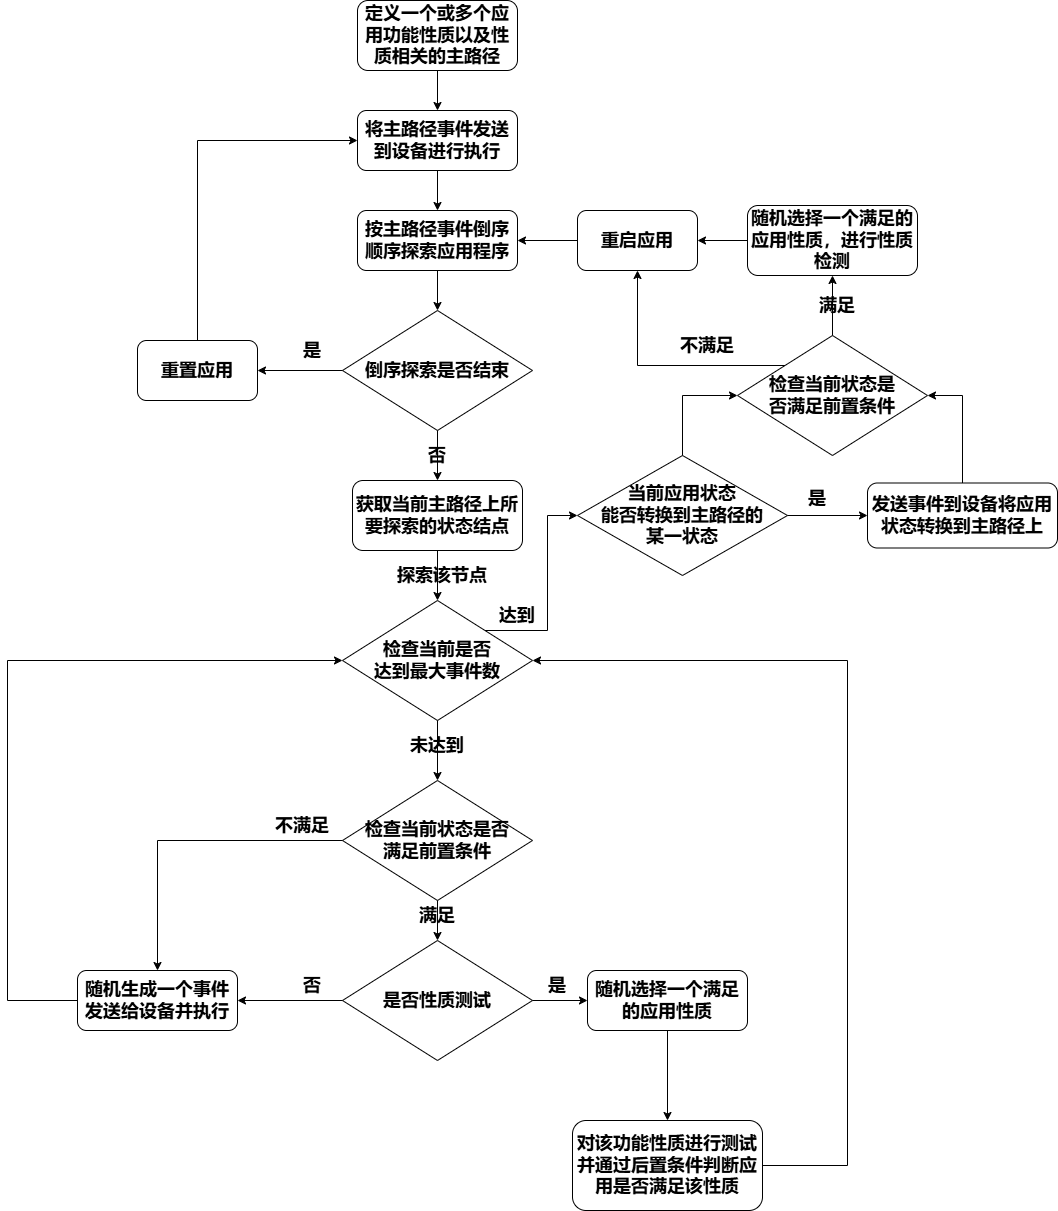

The diagram above was exported from draw.io. Its source (the exported page's mxGraphModel, read from the mxfile embedded in the PNG):
<mxGraphModel dx="2074" dy="1098" grid="1" gridSize="10" guides="1" tooltips="1" connect="1" arrows="1" fold="1" page="1" pageScale="1" pageWidth="1100" pageHeight="850" math="0" shadow="0">
  <root>
    <mxCell id="0" />
    <mxCell id="1" parent="0" />
    <mxCell id="Xpfa-qw7OyloDvssl2ja-1" value="&lt;font style=&quot;font-size: 18px;&quot;&gt;&lt;b&gt;定义一个或多个应用功能性质以及性质相关的主路径&lt;/b&gt;&lt;/font&gt;" style="rounded=1;whiteSpace=wrap;html=1;" parent="1" vertex="1">
      <mxGeometry x="480" y="20" width="160" height="70" as="geometry" />
    </mxCell>
    <mxCell id="Xpfa-qw7OyloDvssl2ja-2" value="&lt;font style=&quot;font-size: 18px;&quot;&gt;&lt;b&gt;将主路径事件发送到设备进行执行&lt;/b&gt;&lt;/font&gt;" style="rounded=1;whiteSpace=wrap;html=1;" parent="1" vertex="1">
      <mxGeometry x="480" y="130" width="160" height="60" as="geometry" />
    </mxCell>
    <mxCell id="Xpfa-qw7OyloDvssl2ja-3" value="&lt;font style=&quot;font-size: 18px;&quot;&gt;&lt;b&gt;检查当前状态是否&lt;/b&gt;&lt;/font&gt;&lt;div&gt;&lt;font style=&quot;font-size: 18px;&quot;&gt;&lt;b&gt;满足前置条件&lt;/b&gt;&lt;/font&gt;&lt;/div&gt;" style="rhombus;whiteSpace=wrap;html=1;" parent="1" vertex="1">
      <mxGeometry x="465" y="800" width="190" height="120" as="geometry" />
    </mxCell>
    <mxCell id="Xpfa-qw7OyloDvssl2ja-4" value="&lt;span style=&quot;font-size: 18px;&quot;&gt;&lt;b&gt;随机生成一个事件&lt;br&gt;发送给设备并执行&lt;/b&gt;&lt;/span&gt;" style="rounded=1;whiteSpace=wrap;html=1;" parent="1" vertex="1">
      <mxGeometry x="200" y="990" width="160" height="60" as="geometry" />
    </mxCell>
    <mxCell id="Xpfa-qw7OyloDvssl2ja-5" value="&lt;span style=&quot;font-size: 18px;&quot;&gt;&lt;b&gt;随机选择一个满足的应用性质&lt;/b&gt;&lt;/span&gt;" style="rounded=1;whiteSpace=wrap;html=1;" parent="1" vertex="1">
      <mxGeometry x="710" y="990" width="160" height="60" as="geometry" />
    </mxCell>
    <mxCell id="Xpfa-qw7OyloDvssl2ja-6" value="&lt;span style=&quot;font-size: 18px;&quot;&gt;&lt;b&gt;对该功能性质进行测试并通过后置条件判断应用是否满足该性质&lt;/b&gt;&lt;/span&gt;" style="rounded=1;whiteSpace=wrap;html=1;" parent="1" vertex="1">
      <mxGeometry x="695" y="1140" width="190" height="90" as="geometry" />
    </mxCell>
    <mxCell id="Xpfa-qw7OyloDvssl2ja-8" value="" style="endArrow=classic;html=1;rounded=0;entryX=0.5;entryY=0;entryDx=0;entryDy=0;" parent="1" source="Xpfa-qw7OyloDvssl2ja-15" target="Xpfa-qw7OyloDvssl2ja-3" edge="1">
      <mxGeometry width="50" height="50" relative="1" as="geometry">
        <mxPoint x="210" y="920" as="sourcePoint" />
        <mxPoint x="260" y="870" as="targetPoint" />
      </mxGeometry>
    </mxCell>
    <mxCell id="Xpfa-qw7OyloDvssl2ja-11" value="" style="endArrow=classic;html=1;rounded=0;exitX=0.5;exitY=1;exitDx=0;exitDy=0;entryX=0.5;entryY=0;entryDx=0;entryDy=0;" parent="1" source="Xpfa-qw7OyloDvssl2ja-3" target="Xpfa-qw7OyloDvssl2ja-12" edge="1">
      <mxGeometry width="50" height="50" relative="1" as="geometry">
        <mxPoint x="560" y="920" as="sourcePoint" />
        <mxPoint x="790" y="990" as="targetPoint" />
        <Array as="points" />
      </mxGeometry>
    </mxCell>
    <mxCell id="Xpfa-qw7OyloDvssl2ja-12" value="&lt;font style=&quot;font-size: 18px;&quot;&gt;&lt;b&gt;满足&lt;/b&gt;&lt;/font&gt;" style="text;html=1;align=center;verticalAlign=middle;whiteSpace=wrap;rounded=0;" parent="1" vertex="1">
      <mxGeometry x="530" y="920" width="60" height="30" as="geometry" />
    </mxCell>
    <mxCell id="Xpfa-qw7OyloDvssl2ja-15" value="&lt;font style=&quot;font-size: 18px;&quot;&gt;&lt;b&gt;检查当前是否&lt;/b&gt;&lt;/font&gt;&lt;div&gt;&lt;font style=&quot;font-size: 18px;&quot;&gt;&lt;b&gt;达到最大事件数&lt;/b&gt;&lt;/font&gt;&lt;/div&gt;" style="rhombus;whiteSpace=wrap;html=1;" parent="1" vertex="1">
      <mxGeometry x="465" y="620" width="190" height="120" as="geometry" />
    </mxCell>
    <mxCell id="Xpfa-qw7OyloDvssl2ja-16" value="" style="endArrow=classic;html=1;rounded=0;exitX=0.5;exitY=1;exitDx=0;exitDy=0;entryX=0.5;entryY=0;entryDx=0;entryDy=0;" parent="1" source="Xpfa-qw7OyloDvssl2ja-2" target="Xpfa-qw7OyloDvssl2ja-28" edge="1">
      <mxGeometry width="50" height="50" relative="1" as="geometry">
        <mxPoint x="790" y="60" as="sourcePoint" />
        <mxPoint x="560" y="240" as="targetPoint" />
      </mxGeometry>
    </mxCell>
    <mxCell id="Xpfa-qw7OyloDvssl2ja-17" value="&lt;font style=&quot;font-size: 18px;&quot;&gt;&lt;b&gt;未达到&lt;/b&gt;&lt;/font&gt;" style="text;html=1;align=center;verticalAlign=middle;whiteSpace=wrap;rounded=0;" parent="1" vertex="1">
      <mxGeometry x="530" y="750" width="60" height="30" as="geometry" />
    </mxCell>
    <mxCell id="Xpfa-qw7OyloDvssl2ja-18" value="" style="endArrow=classic;html=1;rounded=0;exitX=0.5;exitY=1;exitDx=0;exitDy=0;" parent="1" source="Xpfa-qw7OyloDvssl2ja-5" target="Xpfa-qw7OyloDvssl2ja-6" edge="1">
      <mxGeometry width="50" height="50" relative="1" as="geometry">
        <mxPoint x="990" y="1050" as="sourcePoint" />
        <mxPoint x="1040" y="1000" as="targetPoint" />
      </mxGeometry>
    </mxCell>
    <mxCell id="Xpfa-qw7OyloDvssl2ja-19" value="" style="endArrow=classic;html=1;rounded=0;exitX=0;exitY=0.5;exitDx=0;exitDy=0;entryX=0.5;entryY=0;entryDx=0;entryDy=0;" parent="1" source="Xpfa-qw7OyloDvssl2ja-3" target="Xpfa-qw7OyloDvssl2ja-4" edge="1">
      <mxGeometry width="50" height="50" relative="1" as="geometry">
        <mxPoint x="150" y="880" as="sourcePoint" />
        <mxPoint x="200" y="830" as="targetPoint" />
        <Array as="points">
          <mxPoint x="280" y="860" />
        </Array>
      </mxGeometry>
    </mxCell>
    <mxCell id="Xpfa-qw7OyloDvssl2ja-20" value="&lt;font style=&quot;font-size: 18px;&quot;&gt;&lt;b&gt;不满足&lt;/b&gt;&lt;/font&gt;" style="text;html=1;align=center;verticalAlign=middle;whiteSpace=wrap;rounded=0;" parent="1" vertex="1">
      <mxGeometry x="395" y="830" width="60" height="30" as="geometry" />
    </mxCell>
    <mxCell id="Xpfa-qw7OyloDvssl2ja-21" value="" style="endArrow=classic;html=1;rounded=0;exitX=0;exitY=0.5;exitDx=0;exitDy=0;entryX=0;entryY=0.5;entryDx=0;entryDy=0;" parent="1" source="Xpfa-qw7OyloDvssl2ja-4" target="Xpfa-qw7OyloDvssl2ja-15" edge="1">
      <mxGeometry width="50" height="50" relative="1" as="geometry">
        <mxPoint x="-30" y="930" as="sourcePoint" />
        <mxPoint x="20" y="880" as="targetPoint" />
        <Array as="points">
          <mxPoint x="130" y="1020" />
          <mxPoint x="130" y="680" />
        </Array>
      </mxGeometry>
    </mxCell>
    <mxCell id="Xpfa-qw7OyloDvssl2ja-22" value="" style="endArrow=classic;html=1;rounded=0;exitX=1;exitY=0.5;exitDx=0;exitDy=0;entryX=1;entryY=0.5;entryDx=0;entryDy=0;" parent="1" source="Xpfa-qw7OyloDvssl2ja-6" target="Xpfa-qw7OyloDvssl2ja-15" edge="1">
      <mxGeometry width="50" height="50" relative="1" as="geometry">
        <mxPoint x="1000" y="1080" as="sourcePoint" />
        <mxPoint x="1050" y="1030" as="targetPoint" />
        <Array as="points">
          <mxPoint x="970" y="1185" />
          <mxPoint x="970" y="680" />
        </Array>
      </mxGeometry>
    </mxCell>
    <mxCell id="Xpfa-qw7OyloDvssl2ja-24" value="&lt;font style=&quot;font-size: 18px;&quot;&gt;&lt;b&gt;否&lt;/b&gt;&lt;/font&gt;" style="text;html=1;align=center;verticalAlign=middle;whiteSpace=wrap;rounded=0;" parent="1" vertex="1">
      <mxGeometry x="530" y="460" width="60" height="30" as="geometry" />
    </mxCell>
    <mxCell id="Xpfa-qw7OyloDvssl2ja-27" value="" style="endArrow=classic;html=1;rounded=0;exitX=0.5;exitY=1;exitDx=0;exitDy=0;entryX=0.5;entryY=0;entryDx=0;entryDy=0;" parent="1" source="Xpfa-qw7OyloDvssl2ja-1" target="Xpfa-qw7OyloDvssl2ja-2" edge="1">
      <mxGeometry width="50" height="50" relative="1" as="geometry">
        <mxPoint x="570" y="200" as="sourcePoint" />
        <mxPoint x="580" y="260" as="targetPoint" />
      </mxGeometry>
    </mxCell>
    <mxCell id="Xpfa-qw7OyloDvssl2ja-28" value="&lt;font style=&quot;font-size: 18px;&quot;&gt;&lt;b&gt;按主路径事件倒序顺序探索应用程序&lt;/b&gt;&lt;/font&gt;" style="rounded=1;whiteSpace=wrap;html=1;" parent="1" vertex="1">
      <mxGeometry x="480" y="230" width="160" height="60" as="geometry" />
    </mxCell>
    <mxCell id="Xpfa-qw7OyloDvssl2ja-29" value="&lt;font style=&quot;font-size: 18px;&quot;&gt;&lt;b&gt;倒序探索是否结束&lt;/b&gt;&lt;/font&gt;" style="rhombus;whiteSpace=wrap;html=1;" parent="1" vertex="1">
      <mxGeometry x="465" y="330" width="190" height="120" as="geometry" />
    </mxCell>
    <mxCell id="Xpfa-qw7OyloDvssl2ja-30" value="" style="endArrow=classic;html=1;rounded=0;exitX=0.5;exitY=1;exitDx=0;exitDy=0;entryX=0.5;entryY=0;entryDx=0;entryDy=0;" parent="1" source="Xpfa-qw7OyloDvssl2ja-28" target="Xpfa-qw7OyloDvssl2ja-29" edge="1">
      <mxGeometry width="50" height="50" relative="1" as="geometry">
        <mxPoint x="820" y="340" as="sourcePoint" />
        <mxPoint x="870" y="290" as="targetPoint" />
      </mxGeometry>
    </mxCell>
    <mxCell id="Xpfa-qw7OyloDvssl2ja-31" value="" style="endArrow=classic;html=1;rounded=0;exitX=0.5;exitY=1;exitDx=0;exitDy=0;entryX=0.5;entryY=0;entryDx=0;entryDy=0;" parent="1" source="Xpfa-qw7OyloDvssl2ja-29" target="Xpfa-qw7OyloDvssl2ja-37" edge="1">
      <mxGeometry width="50" height="50" relative="1" as="geometry">
        <mxPoint x="800" y="440" as="sourcePoint" />
        <mxPoint x="660" y="460" as="targetPoint" />
      </mxGeometry>
    </mxCell>
    <mxCell id="Xpfa-qw7OyloDvssl2ja-37" value="&lt;font style=&quot;font-size: 18px;&quot;&gt;&lt;b&gt;获取当前主路径上所要探索的状态结点&lt;/b&gt;&lt;/font&gt;" style="rounded=1;whiteSpace=wrap;html=1;" parent="1" vertex="1">
      <mxGeometry x="475" y="500" width="170" height="70" as="geometry" />
    </mxCell>
    <mxCell id="Xpfa-qw7OyloDvssl2ja-38" value="" style="endArrow=classic;html=1;rounded=0;exitX=0.5;exitY=1;exitDx=0;exitDy=0;entryX=0.5;entryY=0;entryDx=0;entryDy=0;" parent="1" source="Xpfa-qw7OyloDvssl2ja-37" target="Xpfa-qw7OyloDvssl2ja-15" edge="1">
      <mxGeometry width="50" height="50" relative="1" as="geometry">
        <mxPoint x="840" y="550" as="sourcePoint" />
        <mxPoint x="890" y="500" as="targetPoint" />
      </mxGeometry>
    </mxCell>
    <mxCell id="Xpfa-qw7OyloDvssl2ja-39" value="&lt;font style=&quot;font-size: 18px;&quot;&gt;&lt;b&gt;探索该节点&lt;/b&gt;&lt;/font&gt;" style="text;html=1;align=center;verticalAlign=middle;whiteSpace=wrap;rounded=0;" parent="1" vertex="1">
      <mxGeometry x="510" y="580" width="110" height="30" as="geometry" />
    </mxCell>
    <mxCell id="Xpfa-qw7OyloDvssl2ja-40" value="&lt;font style=&quot;font-size: 18px;&quot;&gt;&lt;b&gt;当前应用状态&lt;/b&gt;&lt;/font&gt;&lt;div&gt;&lt;b&gt;&lt;font style=&quot;font-size: 18px;&quot;&gt;能否&lt;/font&gt;&lt;span style=&quot;font-size: 18px; background-color: initial;&quot;&gt;转换到主路径的&lt;/span&gt;&lt;/b&gt;&lt;div&gt;&lt;font style=&quot;font-size: 18px;&quot;&gt;&lt;b&gt;某一状态&lt;/b&gt;&lt;/font&gt;&lt;/div&gt;&lt;/div&gt;" style="rhombus;whiteSpace=wrap;html=1;" parent="1" vertex="1">
      <mxGeometry x="700" y="475" width="210" height="120" as="geometry" />
    </mxCell>
    <mxCell id="Xpfa-qw7OyloDvssl2ja-41" value="&lt;font style=&quot;font-size: 18px;&quot;&gt;&lt;b&gt;检查当前状态是&lt;/b&gt;&lt;/font&gt;&lt;div&gt;&lt;font style=&quot;font-size: 18px;&quot;&gt;&lt;b&gt;否满足前置条件&lt;/b&gt;&lt;/font&gt;&lt;/div&gt;" style="rhombus;whiteSpace=wrap;html=1;" parent="1" vertex="1">
      <mxGeometry x="860" y="355" width="190" height="120" as="geometry" />
    </mxCell>
    <mxCell id="Xpfa-qw7OyloDvssl2ja-42" value="&lt;span style=&quot;font-size: 18px;&quot;&gt;&lt;b&gt;发送事件到设备将应用状态转换到主路径上&lt;/b&gt;&lt;/span&gt;" style="rounded=1;whiteSpace=wrap;html=1;" parent="1" vertex="1">
      <mxGeometry x="990" y="502.5" width="190" height="65" as="geometry" />
    </mxCell>
    <mxCell id="Xpfa-qw7OyloDvssl2ja-44" value="&lt;span style=&quot;font-size: 18px;&quot;&gt;&lt;b&gt;随机选择一个满足的应用性质，进行性质检测&lt;/b&gt;&lt;/span&gt;" style="rounded=1;whiteSpace=wrap;html=1;" parent="1" vertex="1">
      <mxGeometry x="870" y="225" width="170" height="70" as="geometry" />
    </mxCell>
    <mxCell id="Xpfa-qw7OyloDvssl2ja-45" value="" style="endArrow=classic;html=1;rounded=0;exitX=1;exitY=0;exitDx=0;exitDy=0;entryX=0;entryY=0.5;entryDx=0;entryDy=0;" parent="1" source="Xpfa-qw7OyloDvssl2ja-15" target="Xpfa-qw7OyloDvssl2ja-40" edge="1">
      <mxGeometry width="50" height="50" relative="1" as="geometry">
        <mxPoint x="690" y="650" as="sourcePoint" />
        <mxPoint x="740" y="600" as="targetPoint" />
        <Array as="points">
          <mxPoint x="670" y="650" />
          <mxPoint x="670" y="535" />
        </Array>
      </mxGeometry>
    </mxCell>
    <mxCell id="Xpfa-qw7OyloDvssl2ja-46" value="&lt;font style=&quot;font-size: 18px;&quot;&gt;&lt;b&gt;达到&lt;/b&gt;&lt;/font&gt;" style="text;html=1;align=center;verticalAlign=middle;whiteSpace=wrap;rounded=0;" parent="1" vertex="1">
      <mxGeometry x="610" y="620" width="60" height="30" as="geometry" />
    </mxCell>
    <mxCell id="Xpfa-qw7OyloDvssl2ja-47" value="" style="endArrow=classic;html=1;rounded=0;exitX=1;exitY=0.5;exitDx=0;exitDy=0;entryX=0;entryY=0.5;entryDx=0;entryDy=0;" parent="1" source="Xpfa-qw7OyloDvssl2ja-40" target="Xpfa-qw7OyloDvssl2ja-42" edge="1">
      <mxGeometry width="50" height="50" relative="1" as="geometry">
        <mxPoint x="1230" y="670" as="sourcePoint" />
        <mxPoint x="1280" y="620" as="targetPoint" />
      </mxGeometry>
    </mxCell>
    <mxCell id="Xpfa-qw7OyloDvssl2ja-48" value="&lt;font style=&quot;font-size: 18px;&quot;&gt;&lt;b&gt;是&lt;/b&gt;&lt;/font&gt;" style="text;html=1;align=center;verticalAlign=middle;whiteSpace=wrap;rounded=0;" parent="1" vertex="1">
      <mxGeometry x="910" y="502.5" width="60" height="30" as="geometry" />
    </mxCell>
    <mxCell id="Xpfa-qw7OyloDvssl2ja-49" value="" style="endArrow=classic;html=1;rounded=0;exitX=0.5;exitY=0;exitDx=0;exitDy=0;entryX=1;entryY=0.5;entryDx=0;entryDy=0;" parent="1" source="Xpfa-qw7OyloDvssl2ja-42" target="Xpfa-qw7OyloDvssl2ja-41" edge="1">
      <mxGeometry width="50" height="50" relative="1" as="geometry">
        <mxPoint x="1250" y="470" as="sourcePoint" />
        <mxPoint x="1310" y="420" as="targetPoint" />
        <Array as="points">
          <mxPoint x="1085" y="415" />
        </Array>
      </mxGeometry>
    </mxCell>
    <mxCell id="Xpfa-qw7OyloDvssl2ja-50" value="" style="endArrow=classic;html=1;rounded=0;exitX=0.5;exitY=0;exitDx=0;exitDy=0;entryX=0;entryY=0.5;entryDx=0;entryDy=0;" parent="1" source="Xpfa-qw7OyloDvssl2ja-40" target="Xpfa-qw7OyloDvssl2ja-41" edge="1">
      <mxGeometry width="50" height="50" relative="1" as="geometry">
        <mxPoint x="880" y="500" as="sourcePoint" />
        <mxPoint x="930" y="450" as="targetPoint" />
        <Array as="points">
          <mxPoint x="805" y="415" />
        </Array>
      </mxGeometry>
    </mxCell>
    <mxCell id="Xpfa-qw7OyloDvssl2ja-51" value="&lt;font style=&quot;font-size: 18px;&quot;&gt;&lt;b&gt;是&lt;/b&gt;&lt;/font&gt;" style="text;html=1;align=center;verticalAlign=middle;whiteSpace=wrap;rounded=0;" parent="1" vertex="1">
      <mxGeometry x="405" y="355" width="60" height="30" as="geometry" />
    </mxCell>
    <mxCell id="Xpfa-qw7OyloDvssl2ja-52" value="" style="endArrow=classic;html=1;rounded=0;exitX=0.5;exitY=0;exitDx=0;exitDy=0;entryX=0.5;entryY=1;entryDx=0;entryDy=0;" parent="1" source="Xpfa-qw7OyloDvssl2ja-41" target="Xpfa-qw7OyloDvssl2ja-44" edge="1">
      <mxGeometry width="50" height="50" relative="1" as="geometry">
        <mxPoint x="1170" y="390" as="sourcePoint" />
        <mxPoint x="1220" y="340" as="targetPoint" />
      </mxGeometry>
    </mxCell>
    <mxCell id="Xpfa-qw7OyloDvssl2ja-53" value="&lt;font style=&quot;font-size: 18px;&quot;&gt;&lt;b&gt;满足&lt;/b&gt;&lt;/font&gt;" style="text;html=1;align=center;verticalAlign=middle;whiteSpace=wrap;rounded=0;" parent="1" vertex="1">
      <mxGeometry x="930" y="310" width="60" height="30" as="geometry" />
    </mxCell>
    <mxCell id="Xpfa-qw7OyloDvssl2ja-54" value="&lt;font style=&quot;font-size: 18px;&quot;&gt;&lt;b&gt;不满足&lt;/b&gt;&lt;/font&gt;" style="text;html=1;align=center;verticalAlign=middle;whiteSpace=wrap;rounded=0;" parent="1" vertex="1">
      <mxGeometry x="800" y="350" width="60" height="30" as="geometry" />
    </mxCell>
    <mxCell id="Xpfa-qw7OyloDvssl2ja-55" value="" style="endArrow=classic;html=1;rounded=0;entryX=0.5;entryY=1;entryDx=0;entryDy=0;exitX=0;exitY=0;exitDx=0;exitDy=0;" parent="1" source="Xpfa-qw7OyloDvssl2ja-41" target="Xpfa-qw7OyloDvssl2ja-61" edge="1">
      <mxGeometry width="50" height="50" relative="1" as="geometry">
        <mxPoint x="720" y="380" as="sourcePoint" />
        <mxPoint x="770" y="330" as="targetPoint" />
        <Array as="points">
          <mxPoint x="760" y="385" />
        </Array>
      </mxGeometry>
    </mxCell>
    <mxCell id="Xpfa-qw7OyloDvssl2ja-57" value="" style="endArrow=classic;html=1;rounded=0;exitX=0;exitY=0.5;exitDx=0;exitDy=0;entryX=1;entryY=0.5;entryDx=0;entryDy=0;" parent="1" source="Xpfa-qw7OyloDvssl2ja-44" target="Xpfa-qw7OyloDvssl2ja-61" edge="1">
      <mxGeometry width="50" height="50" relative="1" as="geometry">
        <mxPoint x="690" y="230" as="sourcePoint" />
        <mxPoint x="740" y="180" as="targetPoint" />
      </mxGeometry>
    </mxCell>
    <mxCell id="Xpfa-qw7OyloDvssl2ja-58" value="&lt;font style=&quot;font-size: 18px;&quot;&gt;&lt;b&gt;重置应用&lt;/b&gt;&lt;/font&gt;" style="rounded=1;whiteSpace=wrap;html=1;" parent="1" vertex="1">
      <mxGeometry x="260" y="360" width="120" height="60" as="geometry" />
    </mxCell>
    <mxCell id="Xpfa-qw7OyloDvssl2ja-59" value="" style="endArrow=classic;html=1;rounded=0;exitX=0;exitY=0.5;exitDx=0;exitDy=0;entryX=1;entryY=0.5;entryDx=0;entryDy=0;" parent="1" source="Xpfa-qw7OyloDvssl2ja-29" target="Xpfa-qw7OyloDvssl2ja-58" edge="1">
      <mxGeometry width="50" height="50" relative="1" as="geometry">
        <mxPoint x="240" y="330" as="sourcePoint" />
        <mxPoint x="290" y="280" as="targetPoint" />
      </mxGeometry>
    </mxCell>
    <mxCell id="Xpfa-qw7OyloDvssl2ja-60" value="" style="endArrow=classic;html=1;rounded=0;exitX=0.5;exitY=0;exitDx=0;exitDy=0;entryX=0;entryY=0.5;entryDx=0;entryDy=0;" parent="1" source="Xpfa-qw7OyloDvssl2ja-58" target="Xpfa-qw7OyloDvssl2ja-2" edge="1">
      <mxGeometry width="50" height="50" relative="1" as="geometry">
        <mxPoint x="340" y="300" as="sourcePoint" />
        <mxPoint x="390" y="250" as="targetPoint" />
        <Array as="points">
          <mxPoint x="320" y="160" />
        </Array>
      </mxGeometry>
    </mxCell>
    <mxCell id="Xpfa-qw7OyloDvssl2ja-61" value="&lt;font style=&quot;font-size: 18px;&quot;&gt;&lt;b&gt;重启应用&lt;/b&gt;&lt;/font&gt;" style="rounded=1;whiteSpace=wrap;html=1;" parent="1" vertex="1">
      <mxGeometry x="700" y="230" width="120" height="60" as="geometry" />
    </mxCell>
    <mxCell id="Xpfa-qw7OyloDvssl2ja-62" value="" style="endArrow=classic;html=1;rounded=0;exitX=0;exitY=0.5;exitDx=0;exitDy=0;entryX=1;entryY=0.5;entryDx=0;entryDy=0;" parent="1" source="Xpfa-qw7OyloDvssl2ja-61" target="Xpfa-qw7OyloDvssl2ja-28" edge="1">
      <mxGeometry width="50" height="50" relative="1" as="geometry">
        <mxPoint x="880" y="270" as="sourcePoint" />
        <mxPoint x="830" y="270" as="targetPoint" />
      </mxGeometry>
    </mxCell>
    <mxCell id="y5IlwgrYih7FY2yTkuQ3-1" value="&lt;font style=&quot;font-size: 18px;&quot;&gt;&lt;b&gt;是否性质测试&lt;/b&gt;&lt;/font&gt;" style="rhombus;whiteSpace=wrap;html=1;" parent="1" vertex="1">
      <mxGeometry x="465" y="960" width="190" height="120" as="geometry" />
    </mxCell>
    <mxCell id="y5IlwgrYih7FY2yTkuQ3-2" value="" style="endArrow=classic;html=1;rounded=0;exitX=0.5;exitY=0;exitDx=0;exitDy=0;entryX=0.5;entryY=0;entryDx=0;entryDy=0;" parent="1" source="Xpfa-qw7OyloDvssl2ja-12" target="y5IlwgrYih7FY2yTkuQ3-1" edge="1">
      <mxGeometry width="50" height="50" relative="1" as="geometry">
        <mxPoint x="740" y="910" as="sourcePoint" />
        <mxPoint x="790" y="860" as="targetPoint" />
      </mxGeometry>
    </mxCell>
    <mxCell id="y5IlwgrYih7FY2yTkuQ3-3" value="" style="endArrow=classic;html=1;rounded=0;exitX=0;exitY=0.5;exitDx=0;exitDy=0;entryX=1;entryY=0.5;entryDx=0;entryDy=0;" parent="1" source="y5IlwgrYih7FY2yTkuQ3-1" target="Xpfa-qw7OyloDvssl2ja-4" edge="1">
      <mxGeometry width="50" height="50" relative="1" as="geometry">
        <mxPoint x="320" y="1190" as="sourcePoint" />
        <mxPoint x="370" y="1140" as="targetPoint" />
      </mxGeometry>
    </mxCell>
    <mxCell id="y5IlwgrYih7FY2yTkuQ3-4" value="" style="endArrow=classic;html=1;rounded=0;exitX=1;exitY=0.5;exitDx=0;exitDy=0;entryX=0;entryY=0.5;entryDx=0;entryDy=0;" parent="1" source="y5IlwgrYih7FY2yTkuQ3-1" target="Xpfa-qw7OyloDvssl2ja-5" edge="1">
      <mxGeometry width="50" height="50" relative="1" as="geometry">
        <mxPoint x="580" y="1260" as="sourcePoint" />
        <mxPoint x="630" y="1210" as="targetPoint" />
      </mxGeometry>
    </mxCell>
    <mxCell id="y5IlwgrYih7FY2yTkuQ3-5" value="&lt;font style=&quot;font-size: 18px;&quot;&gt;&lt;b&gt;是&lt;/b&gt;&lt;/font&gt;" style="text;html=1;align=center;verticalAlign=middle;whiteSpace=wrap;rounded=0;" parent="1" vertex="1">
      <mxGeometry x="650" y="990" width="60" height="30" as="geometry" />
    </mxCell>
    <mxCell id="y5IlwgrYih7FY2yTkuQ3-6" value="&lt;font style=&quot;font-size: 18px;&quot;&gt;&lt;b&gt;否&lt;/b&gt;&lt;/font&gt;" style="text;html=1;align=center;verticalAlign=middle;whiteSpace=wrap;rounded=0;" parent="1" vertex="1">
      <mxGeometry x="405" y="990" width="60" height="30" as="geometry" />
    </mxCell>
  </root>
</mxGraphModel>